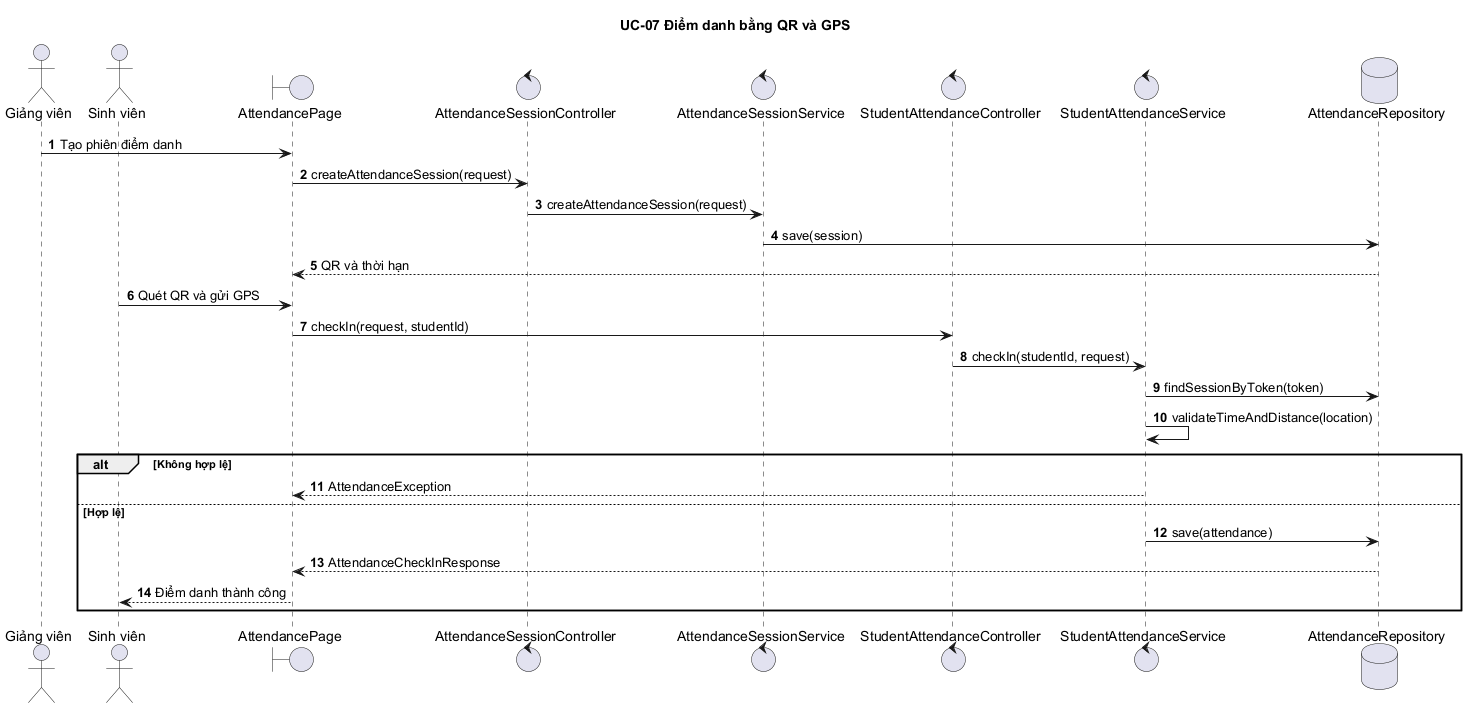

The diagram above was rendered by PlantUML. Its source (embedded in the PNG):
@startuml
autonumber
title UC-07 Điểm danh bằng QR và GPS
actor "Giảng viên" as GV
actor "Sinh viên" as SV
boundary "AttendancePage" as UI
control "AttendanceSessionController" as AC
control "AttendanceSessionService" as AS
control "StudentAttendanceController" as SC
control "StudentAttendanceService" as SS
database "AttendanceRepository" as DB
GV -> UI : Tạo phiên điểm danh
UI -> AC : createAttendanceSession(request)
AC -> AS : createAttendanceSession(request)
AS -> DB : save(session)
DB --> UI : QR và thời hạn
SV -> UI : Quét QR và gửi GPS
UI -> SC : checkIn(request, studentId)
SC -> SS : checkIn(studentId, request)
SS -> DB : findSessionByToken(token)
SS -> SS : validateTimeAndDistance(location)
alt Không hợp lệ
  SS --> UI : AttendanceException
else Hợp lệ
  SS -> DB : save(attendance)
  DB --> UI : AttendanceCheckInResponse
  UI --> SV : Điểm danh thành công
end
@enduml